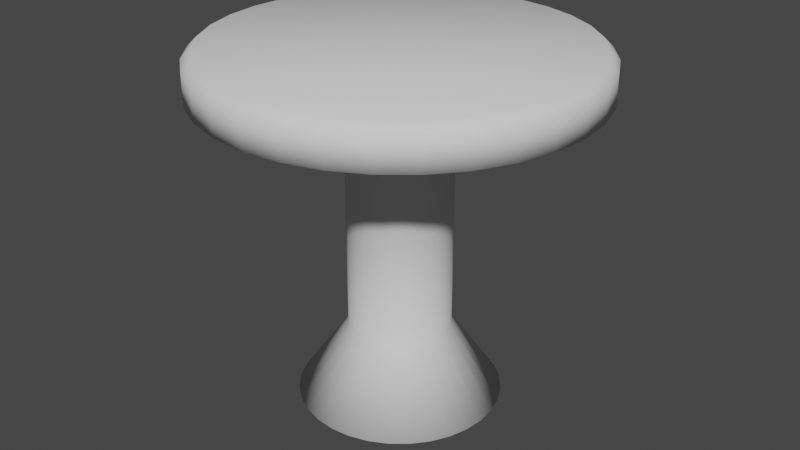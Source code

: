 # Source: Barstool.blend  (saved by Blender 2.90.8; exported with 4.5.12 LTS)
import bpy
from mathutils import Matrix  # noqa: F401  (used for matrix-valued properties, if any)

bpy.ops.wm.read_factory_settings(use_empty=True)
scene = bpy.context.scene
scene.name = 'Scene'

# ---- collections
col_collection = bpy.data.collections.new('Collection'); scene.collection.children.link(col_collection)

# ---- world
world_world = bpy.data.worlds.new('World'); scene.world = world_world
world_world.use_nodes = True; world_world.node_tree.nodes.clear()
_N = world_world.node_tree.nodes; _L = world_world.node_tree.links
n0 = _N.new('ShaderNodeOutputWorld'); n0.name = 'World Output'; n0.location = (300, 300)
n1 = _N.new('ShaderNodeBackground'); n1.name = 'Background'; n1.location = (10, 300)
n1.inputs[0].default_value = (0.05088, 0.05088, 0.05088, 1.0)
_L.new(n1.outputs[0], n0.inputs[0])
n0.is_active_output = True
world_world.color = (0.05088, 0.05088, 0.05088)
world_world.use_sun_shadow = False
world_world.sun_shadow_jitter_overblur = 0.0

# ---- meshes
me_cylinder = bpy.data.meshes.new('Cylinder')
me_cylinder.from_pydata([(3.221e-08, 0.4516, 0.6936), (0.0881, 0.4429, 0.6936), (0.1728, 0.4172, 0.6936), (0.2509, 0.3755, 0.6936), (0.3193, 0.3193, 0.6936), (0.3755, 0.2509, 0.6936), (0.4172, 0.1728, 0.6936), (0.4429, 0.0881, 0.6936), (0.4516, 2.021e-07, 0.6936), (0.4429, -0.0881, 0.6936), (0.4172, -0.1728, 0.6936), (0.3755, -0.2509, 0.6936), (0.3193, -0.3193, 0.6936), (0.2509, -0.3755, 0.6936), (0.1728, -0.4172, 0.6936), (0.0881, -0.4429, 0.6936), (-1.149e-07, -0.4516, 0.6936), (-0.0881, -0.4429, 0.6936), (-0.1728, -0.4172, 0.6936), (-0.2509, -0.3755, 0.6936), (-0.3193, -0.3193, 0.6936), (-0.3755, -0.2509, 0.6936), (-0.4172, -0.1728, 0.6936), (-0.4429, -0.0881, 0.6936), (-0.4516, 6.04e-07, 0.6936), (-0.4429, 0.0881, 0.6936), (-0.4172, 0.1728, 0.6936), (-0.3755, 0.2509, 0.6936), (-0.3193, 0.3193, 0.6936), (-0.2509, 0.3755, 0.6936), (-0.1728, 0.4172, 0.6936), (-0.0881, 0.4429, 0.6936), (5.059e-08, 0.1205, 0.6936), (0.02352, 0.1182, 0.6936), (0.04613, 0.1114, 0.6936), (0.06697, 0.1002, 0.6936), (0.08524, 0.08524, 0.6936), (0.1002, 0.06697, 0.6936), (0.1114, 0.04613, 0.6936), (0.1182, 0.02352, 0.6936), (0.1205, 2.854e-07, 0.6936), (0.1182, -0.02352, 0.6936), (0.1114, -0.04613, 0.6936), (0.1002, -0.06697, 0.6936), (0.08524, -0.08524, 0.6936), (0.06697, -0.1002, 0.6936), (0.04613, -0.1114, 0.6936), (0.02352, -0.1182, 0.6936), (1.131e-08, -0.1205, 0.6936), (-0.02352, -0.1182, 0.6936), (-0.04613, -0.1114, 0.6936), (-0.06697, -0.1002, 0.6936), (-0.08524, -0.08524, 0.6936), (-0.1002, -0.06697, 0.6936), (-0.1114, -0.04613, 0.6936), (-0.1182, -0.02352, 0.6936), (-0.1205, 3.927e-07, 0.6936), (-0.1182, 0.02352, 0.6936), (-0.1114, 0.04613, 0.6936), (-0.1002, 0.06697, 0.6936), (-0.08524, 0.08524, 0.6936), (-0.06697, 0.1002, 0.6936), (-0.04613, 0.1114, 0.6936), (-0.02352, 0.1182, 0.6936), (1.335e-07, 0.1205, 0.1188), (0.02352, 0.1182, 0.1188), (0.04613, 0.1114, 0.1188), (0.06697, 0.1002, 0.1188), (0.08524, 0.08524, 0.1188), (0.1002, 0.06697, 0.1188), (0.1114, 0.04613, 0.1188), (0.1182, 0.02352, 0.1188), (0.1205, 2.854e-07, 0.1188), (0.1182, -0.02352, 0.1188), (0.1114, -0.04613, 0.1188), (0.1002, -0.06697, 0.1188), (0.08524, -0.08524, 0.1188), (0.06697, -0.1002, 0.1188), (0.04613, -0.1114, 0.1188), (0.02352, -0.1182, 0.1188), (9.426e-08, -0.1205, 0.1188), (-0.02352, -0.1182, 0.1188), (-0.04613, -0.1114, 0.1188), (-0.06697, -0.1002, 0.1188), (-0.08524, -0.08524, 0.1188), (-0.1002, -0.06697, 0.1188), (-0.1114, -0.04613, 0.1188), (-0.1182, -0.02352, 0.1188), (-0.1205, 3.927e-07, 0.1188), (-0.1182, 0.02352, 0.1188), (-0.1114, 0.04613, 0.1188), (-0.1002, 0.06697, 0.1188), (-0.08524, 0.08524, 0.1188), (-0.06697, 0.1002, 0.1188), (-0.04613, 0.1114, 0.1188), (-0.02352, 0.1182, 0.1188), (1.215e-07, 0.2414, -0.05677), (0.0471, 0.2368, -0.05677), (0.0924, 0.2231, -0.05677), (0.1341, 0.2008, -0.05677), (0.1707, 0.1707, -0.05677), (0.2008, 0.1341, -0.05677), (0.2231, 0.0924, -0.05677), (0.2368, 0.0471, -0.05677), (0.2414, 2.596e-07, -0.05677), (0.2368, -0.0471, -0.05677), (0.2231, -0.0924, -0.05677), (0.2008, -0.1341, -0.05677), (0.1707, -0.1707, -0.05677), (0.1341, -0.2008, -0.05677), (0.0924, -0.2231, -0.05677), (0.0471, -0.2368, -0.05677), (4.278e-08, -0.2414, -0.05677), (-0.0471, -0.2368, -0.05677), (-0.0924, -0.2231, -0.05677), (-0.1341, -0.2008, -0.05677), (-0.1707, -0.1707, -0.05677), (-0.2008, -0.1341, -0.05677), (-0.2231, -0.0924, -0.05677), (-0.2368, -0.0471, -0.05677), (-0.2414, 4.745e-07, -0.05677), (-0.2368, 0.0471, -0.05677), (-0.2231, 0.0924, -0.05677), (-0.2008, 0.1341, -0.05677), (-0.1707, 0.1707, -0.05677), (-0.1341, 0.2008, -0.05677), (-0.0924, 0.2231, -0.05677), (-0.0471, 0.2368, -0.05677), (1.281e-08, 0.4305, 0.7877), (3.221e-08, 0.4516, 0.7667), (0.08399, 0.4223, 0.7877), (0.0881, 0.4429, 0.7667), (0.1648, 0.3978, 0.7877), (0.1728, 0.4172, 0.7667), (0.2392, 0.358, 0.7877), (0.2509, 0.3755, 0.7667), (0.3044, 0.3044, 0.7877), (0.3193, 0.3193, 0.7667), (0.358, 0.2392, 0.7877), (0.3755, 0.2509, 0.7667), (0.3978, 0.1648, 0.7877), (0.4172, 0.1728, 0.7667), (0.4223, 0.08399, 0.7877), (0.4429, 0.0881, 0.7667), (0.4305, 1.951e-07, 0.7877), (0.4516, 2.021e-07, 0.7667), (0.4223, -0.08399, 0.7877), (0.4429, -0.0881, 0.7667), (0.3978, -0.1648, 0.7877), (0.4172, -0.1728, 0.7667), (0.358, -0.2392, 0.7877), (0.3755, -0.2509, 0.7667), (0.3044, -0.3044, 0.7877), (0.3193, -0.3193, 0.7667), (0.2392, -0.358, 0.7877), (0.2509, -0.3755, 0.7667), (0.1648, -0.3978, 0.7877), (0.1728, -0.4172, 0.7667), (0.08399, -0.4223, 0.7877), (0.0881, -0.4429, 0.7667), (-1.078e-07, -0.4305, 0.7877), (-1.149e-07, -0.4516, 0.7667), (-0.08399, -0.4223, 0.7877), (-0.0881, -0.4429, 0.7667), (-0.1648, -0.3978, 0.7877), (-0.1728, -0.4172, 0.7667), (-0.2392, -0.358, 0.7877), (-0.2509, -0.3755, 0.7667), (-0.3044, -0.3044, 0.7877), (-0.3193, -0.3193, 0.7667), (-0.358, -0.2392, 0.7877), (-0.3755, -0.2509, 0.7667), (-0.3978, -0.1648, 0.7877), (-0.4172, -0.1728, 0.7667), (-0.4223, -0.08399, 0.7877), (-0.4429, -0.0881, 0.7667), (-0.4305, 5.611e-07, 0.7877), (-0.4516, 6.04e-07, 0.7667), (-0.4223, 0.08399, 0.7877), (-0.4429, 0.0881, 0.7667), (-0.3978, 0.1648, 0.7877), (-0.4172, 0.1728, 0.7667), (-0.358, 0.2392, 0.7877), (-0.3755, 0.2509, 0.7667), (-0.3044, 0.3044, 0.7877), (-0.3193, 0.3193, 0.7667), (-0.2392, 0.358, 0.7877), (-0.2509, 0.3755, 0.7667), (-0.1648, 0.3978, 0.7877), (-0.1728, 0.4172, 0.7667), (-0.08399, 0.4223, 0.7877), (-0.0881, 0.4429, 0.7667)], [], [(31, 191, 129, 0), (2, 133, 135, 3), (3, 135, 137, 4), (4, 137, 139, 5), (5, 139, 141, 6), (6, 141, 143, 7), (7, 143, 145, 8), (8, 145, 147, 9), (9, 147, 149, 10), (10, 149, 151, 11), (11, 151, 153, 12), (12, 153, 155, 13), (13, 155, 157, 14), (14, 157, 159, 15), (15, 159, 161, 16), (16, 161, 163, 17), (17, 163, 165, 18), (18, 165, 167, 19), (19, 167, 169, 20), (20, 169, 171, 21), (21, 171, 173, 22), (22, 173, 175, 23), (23, 175, 177, 24), (24, 177, 179, 25), (25, 179, 181, 26), (26, 181, 183, 27), (27, 183, 185, 28), (28, 185, 187, 29), (29, 187, 189, 30), (30, 189, 191, 31), (0, 129, 131, 1), (1, 131, 133, 2), (26, 27, 59, 58), (42, 43, 75, 74), (4, 5, 37, 36), (13, 14, 46, 45), (22, 23, 55, 54), (0, 1, 33, 32), (31, 0, 32, 63), (9, 10, 42, 41), (18, 19, 51, 50), (27, 28, 60, 59), (5, 6, 38, 37), (14, 15, 47, 46), (23, 24, 56, 55), (1, 2, 34, 33), (10, 11, 43, 42), (19, 20, 52, 51), (28, 29, 61, 60), (6, 7, 39, 38), (15, 16, 48, 47), (24, 25, 57, 56), (2, 3, 35, 34), (11, 12, 44, 43), (20, 21, 53, 52), (29, 30, 62, 61), (7, 8, 40, 39), (16, 17, 49, 48), (25, 26, 58, 57), (3, 4, 36, 35), (12, 13, 45, 44), (21, 22, 54, 53), (30, 31, 63, 62), (8, 9, 41, 40), (17, 18, 50, 49), (77, 78, 110, 109), (56, 57, 89, 88), (43, 44, 76, 75), (57, 58, 90, 89), (44, 45, 77, 76), (58, 59, 91, 90), (45, 46, 78, 77), (32, 33, 65, 64), (59, 60, 92, 91), (46, 47, 79, 78), (33, 34, 66, 65), (60, 61, 93, 92), (47, 48, 80, 79), (34, 35, 67, 66), (61, 62, 94, 93), (48, 49, 81, 80), (35, 36, 68, 67), (62, 63, 95, 94), (49, 50, 82, 81), (36, 37, 69, 68), (63, 32, 64, 95), (50, 51, 83, 82), (37, 38, 70, 69), (51, 52, 84, 83), (38, 39, 71, 70), (52, 53, 85, 84), (39, 40, 72, 71), (53, 54, 86, 85), (40, 41, 73, 72), (54, 55, 87, 86), (41, 42, 74, 73), (55, 56, 88, 87), (96, 97, 98, 99, 100, 101, 102, 103, 104, 105, 106, 107, 108, 109, 110, 111, 112, 113, 114, 115, 116, 117, 118, 119, 120, 121, 122, 123, 124, 125, 126, 127), (64, 65, 97, 96), (91, 92, 124, 123), (78, 79, 111, 110), (65, 66, 98, 97), (92, 93, 125, 124), (79, 80, 112, 111), (66, 67, 99, 98), (93, 94, 126, 125), (80, 81, 113, 112), (67, 68, 100, 99), (94, 95, 127, 126), (81, 82, 114, 113), (68, 69, 101, 100), (95, 64, 96, 127), (82, 83, 115, 114), (69, 70, 102, 101), (83, 84, 116, 115), (70, 71, 103, 102), (84, 85, 117, 116), (71, 72, 104, 103), (85, 86, 118, 117), (72, 73, 105, 104), (86, 87, 119, 118), (73, 74, 106, 105), (87, 88, 120, 119), (74, 75, 107, 106), (88, 89, 121, 120), (75, 76, 108, 107), (89, 90, 122, 121), (76, 77, 109, 108), (90, 91, 123, 122), (131, 129, 128, 130), (133, 131, 130, 132), (135, 133, 132, 134), (137, 135, 134, 136), (139, 137, 136, 138), (141, 139, 138, 140), (143, 141, 140, 142), (145, 143, 142, 144), (147, 145, 144, 146), (149, 147, 146, 148), (151, 149, 148, 150), (153, 151, 150, 152), (155, 153, 152, 154), (157, 155, 154, 156), (159, 157, 156, 158), (161, 159, 158, 160), (163, 161, 160, 162), (165, 163, 162, 164), (167, 165, 164, 166), (169, 167, 166, 168), (171, 169, 168, 170), (173, 171, 170, 172), (175, 173, 172, 174), (177, 175, 174, 176), (179, 177, 176, 178), (181, 179, 178, 180), (183, 181, 180, 182), (185, 183, 182, 184), (187, 185, 184, 186), (189, 187, 186, 188), (191, 189, 188, 190), (129, 191, 190, 128), (130, 128, 190, 188, 186, 184, 182, 180, 178, 176, 174, 172, 170, 168, 166, 164, 162, 160, 158, 156, 154, 152, 150, 148, 146, 144, 142, 140, 138, 136, 134, 132)])
me_cylinder.polygons.foreach_set('use_smooth', [True] * 162)
_uv = me_cylinder.uv_layers.new(name='UVMap')
_uv.uv.foreach_set('vector', [0.4025, 0.686, 0.4025, 0.767, 0.5, 0.767, 0.5, 0.686, 0.6913, 0.686, 0.6913, 0.767, 0.7778, 0.767, 0.7778, 0.686, 0.7778, 0.686, 0.7778, 0.767, 0.8536, 0.767, 0.8536, 0.686, 0.8536, 0.686, 0.8536, 0.767, 0.7778, 0.767, 0.7778, 0.686, 0.7778, 0.686, 0.7778, 0.767, 0.6913, 0.767, 0.6913, 0.686, 0.6913, 0.686, 0.6913, 0.767, 0.5975, 0.767, 0.5975, 0.686, 0.5975, 0.686, 0.5975, 0.767, 0.5, 0.767, 0.5, 0.686, 0.5, 0.686, 0.5, 0.767, 0.4025, 0.767, 0.4025, 0.686, 0.4025, 0.686, 0.4025, 0.767, 0.3087, 0.767, 0.3087, 0.686, 0.3087, 0.686, 0.3087, 0.767, 0.2222, 0.767, 0.2222, 0.686, 0.2222, 0.686, 0.2222, 0.767, 0.1464, 0.767, 0.1464, 0.686, 0.8536, 0.686, 0.8536, 0.767, 0.7778, 0.767, 0.7778, 0.686, 0.7778, 0.686, 0.7778, 0.767, 0.6913, 0.767, 0.6913, 0.686, 0.6913, 0.686, 0.6913, 0.767, 0.5975, 0.767, 0.5975, 0.686, 0.5975, 0.686, 0.5975, 0.767, 0.5, 0.767, 0.5, 0.686, 0.5, 0.686, 0.5, 0.767, 0.4025, 0.767, 0.4025, 0.686, 0.4025, 0.686, 0.4025, 0.767, 0.3087, 0.767, 0.3087, 0.686, 0.3087, 0.686, 0.3087, 0.767, 0.2222, 0.767, 0.2222, 0.686, 0.2222, 0.686, 0.2222, 0.767, 0.1464, 0.767, 0.1464, 0.686, 0.1464, 0.686, 0.1464, 0.767, 0.2222, 0.767, 0.2222, 0.686, 0.2222, 0.686, 0.2222, 0.767, 0.3087, 0.767, 0.3087, 0.686, 0.3087, 0.686, 0.3087, 0.767, 0.4025, 0.767, 0.4025, 0.686, 0.4025, 0.686, 0.4025, 0.767, 0.5, 0.767, 0.5, 0.686, 0.5, 0.686, 0.5, 0.767, 0.5975, 0.767, 0.5975, 0.686, 0.5975, 0.686, 0.5975, 0.767, 0.6913, 0.767, 0.6913, 0.686, 0.6913, 0.686, 0.6913, 0.767, 0.7778, 0.767, 0.7778, 0.686, 0.7778, 0.686, 0.7778, 0.767, 0.8536, 0.767, 0.8536, 0.686, 0.1464, 0.686, 0.1464, 0.767, 0.2222, 0.767, 0.2222, 0.686, 0.2222, 0.686, 0.2222, 0.767, 0.3087, 0.767, 0.3087, 0.686, 0.3087, 0.686, 0.3087, 0.767, 0.4025, 0.767, 0.4025, 0.686, 0.5, 0.686, 0.5, 0.767, 0.5975, 0.767, 0.5975, 0.686, 0.5975, 0.686, 0.5975, 0.767, 0.6913, 0.767, 0.6913, 0.686, 0.03806, 0.6913, 0.08427, 0.7778, 0.389, 0.5742, 0.3767, 0.5511, 0.4489, 0.686, 0.4258, 0.686, 0.4258, 0.04956, 0.4489, 0.04956, 0.8536, 0.8536, 0.9157, 0.7778, 0.611, 0.5742, 0.5944, 0.5944, 0.7778, 0.08427, 0.6913, 0.03806, 0.5511, 0.3767, 0.5742, 0.389, 0.03806, 0.3087, 0.009607, 0.4025, 0.3691, 0.474, 0.3767, 0.4489, 0.5, 1.0, 0.5975, 0.9904, 0.526, 0.6309, 0.5, 0.6335, 0.4025, 0.9904, 0.5, 1.0, 0.5, 0.6335, 0.474, 0.6309, 0.9904, 0.4025, 0.9619, 0.3087, 0.6233, 0.4489, 0.6309, 0.474, 0.3087, 0.03806, 0.2222, 0.08427, 0.4258, 0.389, 0.4489, 0.3767, 0.08427, 0.7778, 0.1464, 0.8536, 0.4056, 0.5944, 0.389, 0.5742, 0.9157, 0.7778, 0.9619, 0.6913, 0.6233, 0.5511, 0.611, 0.5742, 0.6913, 0.03806, 0.5975, 0.009607, 0.526, 0.3691, 0.5511, 0.3767, 0.009607, 0.4025, -5.96e-08, 0.5, 0.3665, 0.5, 0.3691, 0.474, 0.5975, 0.9904, 0.6913, 0.9619, 0.5511, 0.6233, 0.526, 0.6309, 0.9619, 0.3087, 0.9157, 0.2222, 0.611, 0.4258, 0.6233, 0.4489, 0.2222, 0.08427, 0.1464, 0.1464, 0.4056, 0.4056, 0.4258, 0.389, 0.1464, 0.8536, 0.2222, 0.9157, 0.4258, 0.611, 0.4056, 0.5944, 0.9619, 0.6913, 0.9904, 0.5975, 0.6309, 0.526, 0.6233, 0.5511, 0.5975, 0.009607, 0.5, -1.788e-07, 0.5, 0.3665, 0.526, 0.3691, -5.96e-08, 0.5, 0.009607, 0.5975, 0.3691, 0.526, 0.3665, 0.5, 0.6913, 0.9619, 0.7778, 0.9157, 0.5742, 0.611, 0.5511, 0.6233, 0.9157, 0.2222, 0.8536, 0.1464, 0.5944, 0.4056, 0.611, 0.4258, 0.1464, 0.1464, 0.08426, 0.2222, 0.389, 0.4258, 0.4056, 0.4056, 0.2222, 0.9157, 0.3087, 0.9619, 0.4489, 0.6233, 0.4258, 0.611, 0.9904, 0.5975, 1.0, 0.5, 0.6335, 0.5, 0.6309, 0.526, 0.5, -1.788e-07, 0.4025, 0.009607, 0.474, 0.3691, 0.5, 0.3665, 0.009607, 0.5975, 0.03806, 0.6913, 0.3767, 0.5511, 0.3691, 0.526, 0.7778, 0.9157, 0.8536, 0.8536, 0.5944, 0.5944, 0.5742, 0.611, 0.8536, 0.1464, 0.7778, 0.08427, 0.5742, 0.389, 0.5944, 0.4056, 0.08426, 0.2222, 0.03806, 0.3087, 0.3767, 0.4489, 0.389, 0.4258, 0.3087, 0.9619, 0.4025, 0.9904, 0.474, 0.6309, 0.4489, 0.6233, 1.0, 0.5, 0.9904, 0.4025, 0.6309, 0.474, 0.6335, 0.5, 0.4025, 0.009607, 0.3087, 0.03806, 0.4489, 0.3767, 0.474, 0.3691, 0.5742, 0.04956, 0.5511, 0.04956, 0.6023, -0.1449, 0.6485, -0.1449, 0.5, 0.686, 0.526, 0.686, 0.526, 0.04956, 0.5, 0.04956, 0.4258, 0.686, 0.4056, 0.686, 0.4056, 0.04956, 0.4258, 0.04956, 0.526, 0.686, 0.5511, 0.686, 0.5511, 0.04956, 0.526, 0.04956, 0.5944, 0.686, 0.5742, 0.686, 0.5742, 0.04956, 0.5944, 0.04956, 0.5511, 0.686, 0.5742, 0.686, 0.5742, 0.04956, 0.5511, 0.04956, 0.5742, 0.686, 0.5511, 0.686, 0.5511, 0.04956, 0.5742, 0.04956, 0.5, 0.686, 0.526, 0.686, 0.526, 0.04956, 0.5, 0.04956, 0.5742, 0.686, 0.5944, 0.686, 0.5944, 0.04956, 0.5742, 0.04956, 0.5511, 0.686, 0.526, 0.686, 0.526, 0.04956, 0.5511, 0.04956, 0.526, 0.686, 0.5511, 0.686, 0.5511, 0.04956, 0.526, 0.04956, 0.4056, 0.686, 0.4258, 0.686, 0.4258, 0.04956, 0.4056, 0.04956, 0.526, 0.686, 0.5, 0.686, 0.5, 0.04956, 0.526, 0.04956, 0.5511, 0.686, 0.5742, 0.686, 0.5742, 0.04956, 0.5511, 0.04956, 0.4258, 0.686, 0.4489, 0.686, 0.4489, 0.04956, 0.4258, 0.04956, 0.5, 0.686, 0.474, 0.686, 0.474, 0.04956, 0.5, 0.04956, 0.5742, 0.686, 0.5944, 0.686, 0.5944, 0.04956, 0.5742, 0.04956, 0.4489, 0.686, 0.474, 0.686, 0.474, 0.04956, 0.4489, 0.04956, 0.474, 0.686, 0.4489, 0.686, 0.4489, 0.04956, 0.474, 0.04956, 0.5944, 0.686, 0.5742, 0.686, 0.5742, 0.04956, 0.5944, 0.04956, 0.474, 0.686, 0.5, 0.686, 0.5, 0.04956, 0.474, 0.04956, 0.4489, 0.686, 0.4258, 0.686, 0.4258, 0.04956, 0.4489, 0.04956, 0.5742, 0.686, 0.5511, 0.686, 0.5511, 0.04956, 0.5742, 0.04956, 0.4258, 0.686, 0.4056, 0.686, 0.4056, 0.04956, 0.4258, 0.04956, 0.5511, 0.686, 0.526, 0.686, 0.526, 0.04956, 0.5511, 0.04956, 0.4056, 0.686, 0.4258, 0.686, 0.4258, 0.04956, 0.4056, 0.04956, 0.526, 0.686, 0.5, 0.686, 0.5, 0.04956, 0.526, 0.04956, 0.4258, 0.686, 0.4489, 0.686, 0.4489, 0.04956, 0.4258, 0.04956, 0.5, 0.686, 0.474, 0.686, 0.474, 0.04956, 0.5, 0.04956, 0.4489, 0.686, 0.474, 0.686, 0.474, 0.04956, 0.4489, 0.04956, 0.474, 0.686, 0.4489, 0.686, 0.4489, 0.04956, 0.474, 0.04956, 0.474, 0.686, 0.5, 0.686, 0.5, 0.04956, 0.474, 0.04956, 0.5, 0.7673, 0.5522, 0.7622, 0.6023, 0.747, 0.6485, 0.7223, 0.689, 0.689, 0.7223, 0.6485, 0.747, 0.6023, 0.7622, 0.5522, 0.7673, 0.5, 0.7622, 0.4478, 0.747, 0.3977, 0.7223, 0.3515, 0.689, 0.311, 0.6485, 0.2777, 0.6023, 0.253, 0.5522, 0.2378, 0.5, 0.2327, 0.4478, 0.2378, 0.3977, 0.253, 0.3515, 0.2777, 0.311, 0.311, 0.2777, 0.3515, 0.253, 0.3977, 0.2378, 0.4478, 0.2327, 0.5, 0.2378, 0.5522, 0.253, 0.6023, 0.2777, 0.6485, 0.311, 0.689, 0.3515, 0.7223, 0.3977, 0.747, 0.4478, 0.7622, 0.5, 0.04956, 0.526, 0.04956, 0.5522, -0.1449, 0.5, -0.1449, 0.5742, 0.04956, 0.5944, 0.04956, 0.689, -0.1449, 0.6485, -0.1449, 0.5511, 0.04956, 0.526, 0.04956, 0.5522, -0.1449, 0.6023, -0.1449, 0.526, 0.04956, 0.5511, 0.04956, 0.6023, -0.1449, 0.5522, -0.1449, 0.4056, 0.04956, 0.4258, 0.04956, 0.3515, -0.1449, 0.311, -0.1449, 0.526, 0.04956, 0.5, 0.04956, 0.5, -0.1449, 0.5522, -0.1449, 0.5511, 0.04956, 0.5742, 0.04956, 0.6485, -0.1449, 0.6023, -0.1449, 0.4258, 0.04956, 0.4489, 0.04956, 0.3977, -0.1449, 0.3515, -0.1449, 0.5, 0.04956, 0.474, 0.04956, 0.4478, -0.1449, 0.5, -0.1449, 0.5742, 0.04956, 0.5944, 0.04956, 0.689, -0.1449, 0.6485, -0.1449, 0.4489, 0.04956, 0.474, 0.04956, 0.4478, -0.1449, 0.3977, -0.1449, 0.474, 0.04956, 0.4489, 0.04956, 0.3977, -0.1449, 0.4478, -0.1449, 0.5944, 0.04956, 0.5742, 0.04956, 0.6485, -0.1449, 0.689, -0.1449, 0.474, 0.04956, 0.5, 0.04956, 0.5, -0.1449, 0.4478, -0.1449, 0.4489, 0.04956, 0.4258, 0.04956, 0.3515, -0.1449, 0.3977, -0.1449, 0.5742, 0.04956, 0.5511, 0.04956, 0.6023, -0.1449, 0.6485, -0.1449, 0.4258, 0.04956, 0.4056, 0.04956, 0.311, -0.1449, 0.3515, -0.1449, 0.5511, 0.04956, 0.526, 0.04956, 0.5522, -0.1449, 0.6023, -0.1449, 0.4056, 0.04956, 0.4258, 0.04956, 0.3515, -0.1449, 0.311, -0.1449, 0.526, 0.04956, 0.5, 0.04956, 0.5, -0.1449, 0.5522, -0.1449, 0.4258, 0.04956, 0.4489, 0.04956, 0.3977, -0.1449, 0.3515, -0.1449, 0.5, 0.04956, 0.474, 0.04956, 0.4478, -0.1449, 0.5, -0.1449, 0.4489, 0.04956, 0.474, 0.04956, 0.4478, -0.1449, 0.3977, -0.1449, 0.474, 0.04956, 0.4489, 0.04956, 0.3977, -0.1449, 0.4478, -0.1449, 0.474, 0.04956, 0.5, 0.04956, 0.5, -0.1449, 0.4478, -0.1449, 0.4489, 0.04956, 0.4258, 0.04956, 0.3515, -0.1449, 0.3977, -0.1449, 0.5, 0.04956, 0.526, 0.04956, 0.5522, -0.1449, 0.5, -0.1449, 0.4258, 0.04956, 0.4056, 0.04956, 0.311, -0.1449, 0.3515, -0.1449, 0.526, 0.04956, 0.5511, 0.04956, 0.6023, -0.1449, 0.5522, -0.1449, 0.5944, 0.04956, 0.5742, 0.04956, 0.6485, -0.1449, 0.689, -0.1449, 0.5511, 0.04956, 0.5742, 0.04956, 0.6485, -0.1449, 0.6023, -0.1449, 0.5975, 0.9904, 0.5, 1.0, 0.5, 0.9767, 0.593, 0.9675, 0.6913, 0.9619, 0.5975, 0.9904, 0.593, 0.9675, 0.6824, 0.9404, 0.7778, 0.9157, 0.6913, 0.9619, 0.6824, 0.9404, 0.7648, 0.8964, 0.8536, 0.8536, 0.7778, 0.9157, 0.7648, 0.8964, 0.8371, 0.8371, 0.9157, 0.7778, 0.8536, 0.8536, 0.8371, 0.8371, 0.8964, 0.7648, 0.9619, 0.6913, 0.9157, 0.7778, 0.8964, 0.7648, 0.9404, 0.6824, 0.9904, 0.5975, 0.9619, 0.6913, 0.9404, 0.6824, 0.9675, 0.593, 1.0, 0.5, 0.9904, 0.5975, 0.9675, 0.593, 0.9767, 0.5, 0.9904, 0.4025, 1.0, 0.5, 0.9767, 0.5, 0.9675, 0.407, 0.9619, 0.3087, 0.9904, 0.4025, 0.9675, 0.407, 0.9404, 0.3176, 0.9157, 0.2222, 0.9619, 0.3087, 0.9404, 0.3176, 0.8964, 0.2352, 0.8536, 0.1464, 0.9157, 0.2222, 0.8964, 0.2352, 0.8371, 0.1629, 0.7778, 0.08427, 0.8536, 0.1464, 0.8371, 0.1629, 0.7648, 0.1036, 0.6913, 0.03806, 0.7778, 0.08427, 0.7648, 0.1036, 0.6824, 0.05959, 0.5975, 0.009607, 0.6913, 0.03806, 0.6824, 0.05959, 0.593, 0.03246, 0.5, -1.788e-07, 0.5975, 0.009607, 0.593, 0.03246, 0.5, 0.0233, 0.4025, 0.009607, 0.5, -1.788e-07, 0.5, 0.0233, 0.407, 0.03246, 0.3087, 0.03806, 0.4025, 0.009607, 0.407, 0.03246, 0.3176, 0.05959, 0.2222, 0.08427, 0.3087, 0.03806, 0.3176, 0.05959, 0.2352, 0.1036, 0.1464, 0.1464, 0.2222, 0.08427, 0.2352, 0.1036, 0.1629, 0.1629, 0.08426, 0.2222, 0.1464, 0.1464, 0.1629, 0.1629, 0.1036, 0.2352, 0.03806, 0.3087, 0.08426, 0.2222, 0.1036, 0.2352, 0.05959, 0.3176, 0.009607, 0.4025, 0.03806, 0.3087, 0.05959, 0.3176, 0.03246, 0.407, -5.96e-08, 0.5, 0.009607, 0.4025, 0.03246, 0.407, 0.0233, 0.5, 0.009607, 0.5975, -5.96e-08, 0.5, 0.0233, 0.5, 0.03246, 0.593, 0.03806, 0.6913, 0.009607, 0.5975, 0.03246, 0.593, 0.05959, 0.6824, 0.08427, 0.7778, 0.03806, 0.6913, 0.05959, 0.6824, 0.1036, 0.7648, 0.1464, 0.8536, 0.08427, 0.7778, 0.1036, 0.7648, 0.1629, 0.8371, 0.2222, 0.9157, 0.1464, 0.8536, 0.1629, 0.8371, 0.2352, 0.8964, 0.3087, 0.9619, 0.2222, 0.9157, 0.2352, 0.8964, 0.3176, 0.9404, 0.4025, 0.9904, 0.3087, 0.9619, 0.3176, 0.9404, 0.407, 0.9675, 0.5, 1.0, 0.4025, 0.9904, 0.407, 0.9675, 0.5, 0.9767, 0.593, 0.9675, 0.5, 0.9767, 0.407, 0.9675, 0.3176, 0.9404, 0.2352, 0.8964, 0.1629, 0.8371, 0.1036, 0.7648, 0.05959, 0.6824, 0.03246, 0.593, 0.0233, 0.5, 0.03246, 0.407, 0.05959, 0.3176, 0.1036, 0.2352, 0.1629, 0.1629, 0.2352, 0.1036, 0.3176, 0.05959, 0.407, 0.03246, 0.5, 0.0233, 0.593, 0.03246, 0.6824, 0.05959, 0.7648, 0.1036, 0.8371, 0.1629, 0.8964, 0.2352, 0.9404, 0.3176, 0.9675, 0.407, 0.9767, 0.5, 0.9675, 0.593, 0.9404, 0.6824, 0.8964, 0.7648, 0.8371, 0.8371, 0.7648, 0.8964, 0.6824, 0.9404])
me_cylinder.use_remesh_fix_poles = True
me_cylinder.use_remesh_preserve_attributes = False
me_cylinder.use_mirror_vertex_groups = False
me_cylinder.update()

# ---- objects
ob_cylinder = bpy.data.objects.new('Cylinder', me_cylinder)

# ---- transforms, parenting, visibility, modifiers, constraints
ob_cylinder.location = (0.0, 0.0, 0.0)
ob_cylinder.lineart.crease_threshold = 0.0

# ---- collection membership
col_collection.objects.link(ob_cylinder)

# ---- scene / render settings (as saved in the file)
scene.frame_start = 1; scene.frame_end = 250; scene.frame_set(1)
scene.render.engine = 'BLENDER_EEVEE_NEXT'
scene.cycles.use_denoising = False
scene.cycles.samples = 128
scene.cycles.sampling_pattern = 'TABULATED_SOBOL'
scene.cycles.use_adaptive_sampling = False
scene.cycles.use_light_tree = False
scene.view_settings.view_transform = 'Filmic'
bpy.context.view_layer.update()

# ---- added for rendering (the .blend has no active camera and no usable light): camera, sun
cam_auto = bpy.data.cameras.new('AutoCamera')
cam_auto.lens = 50.0
cam_auto.sensor_width = 36.0
cam_auto.clip_end = 1000.0
ob_auto_camera = bpy.data.objects.new('AutoCamera', cam_auto)
scene.collection.objects.link(ob_auto_camera)
ob_auto_camera.location = (1.41667, -1.7, 1.49879)
ob_auto_camera.rotation_euler = (1.09748, -7.21219e-08, 0.694738)
scene.camera = ob_auto_camera
light_auto_sun = bpy.data.lights.new('AutoSun', 'SUN')
light_auto_sun.energy = 3.0
light_auto_sun.angle = 0.0523599
ob_auto_sun = bpy.data.objects.new('AutoSun', light_auto_sun)
scene.collection.objects.link(ob_auto_sun)
ob_auto_sun.rotation_euler = (0.872665, 0.174533, 0.523599)
bpy.context.view_layer.update()
